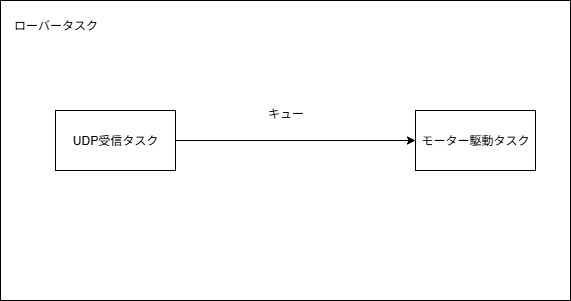

The diagram above was exported from draw.io. Its source (the exported page's mxGraphModel, read from the mxfile embedded in the PNG):
<mxGraphModel dx="1000" dy="695" grid="1" gridSize="10" guides="1" tooltips="1" connect="1" arrows="1" fold="1" page="1" pageScale="1" pageWidth="827" pageHeight="1169" math="0" shadow="0">
  <root>
    <mxCell id="0" />
    <mxCell id="1" parent="0" />
    <mxCell id="ILXUBbwMiUs2Py31zjVm-7" value="" style="rounded=0;whiteSpace=wrap;html=1;" parent="1" vertex="1">
      <mxGeometry x="95" y="50" width="570" height="300" as="geometry" />
    </mxCell>
    <mxCell id="ILXUBbwMiUs2Py31zjVm-1" value="モーター駆動タスク" style="rounded=0;whiteSpace=wrap;html=1;" parent="1" vertex="1">
      <mxGeometry x="510" y="160" width="120" height="60" as="geometry" />
    </mxCell>
    <mxCell id="ILXUBbwMiUs2Py31zjVm-3" style="edgeStyle=orthogonalEdgeStyle;rounded=0;orthogonalLoop=1;jettySize=auto;html=1;entryX=0;entryY=0.5;entryDx=0;entryDy=0;" parent="1" source="ILXUBbwMiUs2Py31zjVm-2" target="ILXUBbwMiUs2Py31zjVm-1" edge="1">
      <mxGeometry relative="1" as="geometry" />
    </mxCell>
    <mxCell id="ILXUBbwMiUs2Py31zjVm-2" value="UDP受信タスク" style="rounded=0;whiteSpace=wrap;html=1;" parent="1" vertex="1">
      <mxGeometry x="150" y="160" width="120" height="60" as="geometry" />
    </mxCell>
    <mxCell id="ILXUBbwMiUs2Py31zjVm-4" value="キュー" style="text;html=1;align=center;verticalAlign=middle;resizable=0;points=[];autosize=1;strokeColor=none;fillColor=none;" parent="1" vertex="1">
      <mxGeometry x="350" y="148" width="60" height="30" as="geometry" />
    </mxCell>
    <mxCell id="ILXUBbwMiUs2Py31zjVm-8" value="ローバータスク" style="text;html=1;align=center;verticalAlign=middle;resizable=0;points=[];autosize=1;strokeColor=none;fillColor=none;" parent="1" vertex="1">
      <mxGeometry x="95" y="60" width="110" height="30" as="geometry" />
    </mxCell>
  </root>
</mxGraphModel>